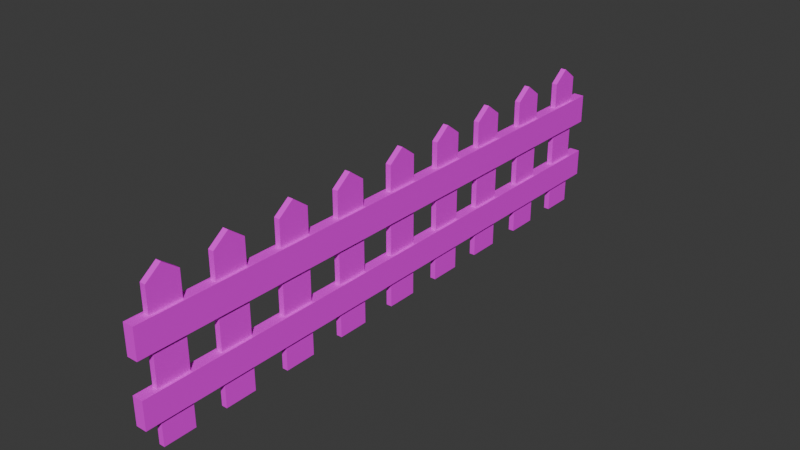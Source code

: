 # Source: fence1.blend  (saved by Blender 5.1.30; exported with 4.5.12 LTS)
import bpy
from mathutils import Matrix  # noqa: F401  (used for matrix-valued properties, if any)

bpy.ops.wm.read_factory_settings(use_empty=True)
scene = bpy.context.scene
scene.name = 'Scene'

# ---- collections
col_collection = bpy.data.collections.new('Collection'); scene.collection.children.link(col_collection)

# ---- images (referenced by path relative to the original .blend; pixels are not part of the script)
import os
ASSET_DIR = os.environ.get("B2B_ASSET_DIR", "")  # directory of the original .blend (textures are referenced by path, not embedded)
HERE = os.path.dirname(os.path.abspath(__file__))  # packed textures are extracted next to this script under _unpacked/

def load_image(name, relpath, width, height, colorspace="sRGB"):
    """Load a texture the original file referenced (path relative to the .blend, or extracted next to this script)."""
    p = next((c for c in (os.path.join(HERE, relpath), os.path.join(ASSET_DIR, relpath)) if relpath and os.path.exists(c)), "")
    if p:
        img = bpy.data.images.load(p, check_existing=True)
        img.name = name
    else:  # same state as the original file: an image datablock whose file is absent (Cycles renders it pink)
        img = bpy.data.images.new(name, width, height)
        img.source = "FILE"
        img.filepath = "//" + (relpath or name)
    img.colorspace_settings.name = colorspace
    return img
img_piskel_png = load_image('piskel.png', 'piskel.png', 1024, 1024, 'sRGB')

# ---- materials (node trees are filled in below, after node groups)
mat_material = bpy.data.materials.new('Material')
mat_material.alpha_threshold = 0.0
mat_material.use_backface_culling_lightprobe_volume = False
mat_material.roughness = 0.5
mat_material.line_color = (0.0, 0.0, 0.0, 1.0)

# ---- material node trees
mat_material.use_nodes = True; mat_material.node_tree.nodes.clear()
_N = mat_material.node_tree.nodes; _L = mat_material.node_tree.links
n0 = _N.new('ShaderNodeOutputMaterial'); n0.name = 'Material Output'; n0.location = (200, 100)
n1 = _N.new('ShaderNodeBsdfPrincipled'); n1.name = 'Principled BSDF'; n1.location = (-200, 100)
n2 = _N.new('ShaderNodeTexImage'); n2.name = 'Image Texture'; n2.location = (-487, 122)
n2.image = img_piskel_png
n2.interpolation = 'Closest'
_L.new(n1.outputs[0], n0.inputs[0])
_L.new(n2.outputs[0], n1.inputs[0])
n0.is_active_output = True

# ---- world
world_world = bpy.data.worlds.new('World'); scene.world = world_world
world_world.use_nodes = True; world_world.node_tree.nodes.clear()
_N = world_world.node_tree.nodes; _L = world_world.node_tree.links
n0 = _N.new('ShaderNodeOutputWorld'); n0.name = 'World Output'; n0.location = (200, 100)
n1 = _N.new('ShaderNodeBackground'); n1.name = 'Background'; n1.location = (-200, 100)
n1.inputs[0].default_value = (0.05088, 0.05088, 0.05088, 1.0)
_L.new(n1.outputs[0], n0.inputs[0])
n0.is_active_output = True
world_world.color = (0.05088, 0.05088, 0.05088)
world_world.sun_shadow_jitter_overblur = 0.0

# ---- meshes
me_cube = bpy.data.meshes.new('Cube')
me_cube.from_pydata([(-0.03165, 0.1782, 1.603), (-0.03165, 0.1782, 0.002661), (-0.03165, -0.1782, 1.603), (-0.03165, -0.1782, 0.002661), (0.03165, 0.1782, 1.603), (0.03165, 0.1782, 0.002661), (0.03165, -0.1782, 1.603), (0.03165, -0.1782, 0.002661), (0.03165, 0.0, 0.002661), (-0.03165, 0.0, 1.737), (0.03165, 0.0, 1.737), (-0.03165, 0.0, 0.002661), (-0.03165, 0.9107, 1.603), (-0.03165, 0.9107, 0.002661), (-0.03165, 0.5543, 1.603), (-0.03165, 0.5543, 0.002661), (0.03165, 0.9107, 1.603), (0.03165, 0.9107, 0.002661), (0.03165, 0.5543, 1.603), (0.03165, 0.5543, 0.002661), (0.03165, 0.7325, 0.002661), (-0.03165, 0.7325, 1.737), (0.03165, 0.7325, 1.737), (-0.03165, 0.7325, 0.002661), (-0.03165, 1.623, 1.603), (-0.03165, 1.623, 0.002661), (-0.03165, 1.267, 1.603), (-0.03165, 1.267, 0.002661), (0.03165, 1.623, 1.603), (0.03165, 1.623, 0.002661), (0.03165, 1.267, 1.603), (0.03165, 1.267, 0.002661), (0.03165, 1.445, 0.002661), (-0.03165, 1.445, 1.737), (0.03165, 1.445, 1.737), (-0.03165, 1.445, 0.002661), (-0.03165, 2.391, 1.603), (-0.03165, 2.391, 0.002661), (-0.03165, 2.035, 1.603), (-0.03165, 2.035, 0.002661), (0.03165, 2.391, 1.603), (0.03165, 2.391, 0.002661), (0.03165, 2.035, 1.603), (0.03165, 2.035, 0.002661), (0.03165, 2.213, 0.002661), (-0.03165, 2.213, 1.737), (0.03165, 2.213, 1.737), (-0.03165, 2.213, 0.002661), (-0.03165, 3.144, 1.603), (-0.03165, 3.144, 0.002661), (-0.03165, 2.788, 1.603), (-0.03165, 2.788, 0.002661), (0.03165, 3.144, 1.603), (0.03165, 3.144, 0.002661), (0.03165, 2.788, 1.603), (0.03165, 2.788, 0.002661), (0.03165, 2.966, 0.002661), (-0.03165, 2.966, 1.737), (0.03165, 2.966, 1.737), (-0.03165, 2.966, 0.002661), (-0.03165, -2.818, 1.603), (-0.03165, -2.818, 0.002661), (-0.03165, -3.174, 1.603), (-0.03165, -3.174, 0.002661), (0.03165, -2.818, 1.603), (0.03165, -2.818, 0.002661), (0.03165, -3.174, 1.603), (0.03165, -3.174, 0.002661), (0.03165, -2.996, 0.002661), (-0.03165, -2.996, 1.737), (0.03165, -2.996, 1.737), (-0.03165, -2.996, 0.002661), (-0.03165, -2.105, 1.603), (-0.03165, -2.105, 0.002661), (-0.03165, -2.461, 1.603), (-0.03165, -2.461, 0.002661), (0.03165, -2.105, 1.603), (0.03165, -2.105, 0.002661), (0.03165, -2.461, 1.603), (0.03165, -2.461, 0.002661), (0.03165, -2.283, 0.002661), (-0.03165, -2.283, 1.737), (0.03165, -2.283, 1.737), (-0.03165, -2.283, 0.002661), (-0.03165, -1.337, 1.603), (-0.03165, -1.337, 0.002661), (-0.03165, -1.694, 1.603), (-0.03165, -1.694, 0.002661), (0.03165, -1.337, 1.603), (0.03165, -1.337, 0.002661), (0.03165, -1.694, 1.603), (0.03165, -1.694, 0.002661), (0.03165, -1.515, 0.002661), (-0.03165, -1.515, 1.737), (0.03165, -1.515, 1.737), (-0.03165, -1.515, 0.002661), (-0.03165, -0.5844, 1.603), (-0.03165, -0.5844, 0.002661), (-0.03165, -0.9408, 1.603), (-0.03165, -0.9408, 0.002661), (0.03165, -0.5844, 1.603), (0.03165, -0.5844, 0.002661), (0.03165, -0.9408, 1.603), (0.03165, -0.9408, 0.002661), (0.03165, -0.7626, 0.002661), (-0.03165, -0.7626, 1.737), (0.03165, -0.7626, 1.737), (-0.03165, -0.7626, 0.002661), (-0.06102, -3.357, 0.9786), (-0.06102, -3.357, 1.311), (-0.06102, 3.357, 0.9786), (-0.06102, 3.357, 1.311), (0.06102, -3.357, 0.9786), (0.06102, -3.357, 1.311), (0.06102, 3.357, 0.9786), (0.06102, 3.357, 1.311), (-0.06102, -3.357, 0.2865), (-0.06102, -3.357, 0.597), (-0.06102, 3.357, 0.2865), (-0.06102, 3.357, 0.597), (0.06102, -3.357, 0.2865), (0.06102, -3.357, 0.597), (0.06102, 3.357, 0.2865), (0.06102, 3.357, 0.597)], [], [(9, 2, 6, 10), (3, 7, 6, 2), (8, 5, 4, 10), (15, 19, 18, 14), (11, 3, 2, 9), (5, 1, 0, 4), (1, 11, 9, 0), (21, 14, 18, 22), (7, 8, 10, 6), (0, 9, 10, 4), (20, 17, 16, 22), (23, 15, 14, 21), (17, 13, 12, 16), (13, 23, 21, 12), (19, 20, 22, 18), (12, 21, 22, 16), (27, 31, 30, 26), (33, 26, 30, 34), (32, 29, 28, 34), (35, 27, 26, 33), (29, 25, 24, 28), (25, 35, 33, 24), (31, 32, 34, 30), (24, 33, 34, 28), (39, 43, 42, 38), (45, 38, 42, 46), (44, 41, 40, 46), (47, 39, 38, 45), (41, 37, 36, 40), (37, 47, 45, 36), (43, 44, 46, 42), (36, 45, 46, 40), (51, 55, 54, 50), (57, 50, 54, 58), (56, 53, 52, 58), (59, 51, 50, 57), (53, 49, 48, 52), (49, 59, 57, 48), (55, 56, 58, 54), (48, 57, 58, 52), (63, 67, 66, 62), (69, 62, 66, 70), (68, 65, 64, 70), (71, 63, 62, 69), (65, 61, 60, 64), (61, 71, 69, 60), (67, 68, 70, 66), (60, 69, 70, 64), (75, 79, 78, 74), (81, 74, 78, 82), (80, 77, 76, 82), (83, 75, 74, 81), (77, 73, 72, 76), (73, 83, 81, 72), (79, 80, 82, 78), (72, 81, 82, 76), (87, 91, 90, 86), (93, 86, 90, 94), (92, 89, 88, 94), (95, 87, 86, 93), (89, 85, 84, 88), (85, 95, 93, 84), (91, 92, 94, 90), (84, 93, 94, 88), (99, 103, 102, 98), (105, 98, 102, 106), (104, 101, 100, 106), (107, 99, 98, 105), (101, 97, 96, 100), (97, 107, 105, 96), (103, 104, 106, 102), (96, 105, 106, 100), (108, 109, 111, 110), (110, 111, 115, 114), (114, 115, 113, 112), (112, 113, 109, 108), (110, 114, 112, 108), (115, 111, 109, 113), (116, 117, 119, 118), (118, 119, 123, 122), (122, 123, 121, 120), (120, 121, 117, 116), (118, 122, 120, 116), (123, 119, 117, 121)])
_uv = me_cube.uv_layers.new(name='UVMap')
_uv.uv.foreach_set('vector', [0.9403, 0.05354, 0.9403, 0.05354, 0.9403, 0.05354, 0.9403, 0.05354, 0.9403, 0.05354, 0.9403, 0.05354, 0.9403, 0.05354, 0.9403, 0.05354, 0.9403, 0.05354, 0.9403, 0.05354, 0.9403, 0.05354, 0.9403, 0.05354, 0.9403, 0.05354, 0.9403, 0.05354, 0.9403, 0.05354, 0.9403, 0.05354, 0.9403, 0.05354, 0.9403, 0.05354, 0.9403, 0.05354, 0.9403, 0.05354, 0.9403, 0.05354, 0.9403, 0.05354, 0.9403, 0.05354, 0.9403, 0.05354, 0.9403, 0.05354, 0.9403, 0.05354, 0.9403, 0.05354, 0.9403, 0.05354, 0.9403, 0.05354, 0.9403, 0.05354, 0.9403, 0.05354, 0.9403, 0.05354, 0.9403, 0.05354, 0.9403, 0.05354, 0.9403, 0.05354, 0.9403, 0.05354, 0.9403, 0.05354, 0.9403, 0.05354, 0.9403, 0.05354, 0.9403, 0.05354, 0.9403, 0.05354, 0.9403, 0.05354, 0.9403, 0.05354, 0.9403, 0.05354, 0.9403, 0.05354, 0.9403, 0.05354, 0.9403, 0.05354, 0.9403, 0.05354, 0.9403, 0.05354, 0.9403, 0.05354, 0.9403, 0.05354, 0.9403, 0.05354, 0.9403, 0.05354, 0.9403, 0.05354, 0.9403, 0.05354, 0.9403, 0.05354, 0.9403, 0.05354, 0.9403, 0.05354, 0.9403, 0.05354, 0.9403, 0.05354, 0.9403, 0.05354, 0.9403, 0.05354, 0.9403, 0.05354, 0.9403, 0.05354, 0.9403, 0.05354, 0.9403, 0.05354, 0.9403, 0.05354, 0.9403, 0.05354, 0.9403, 0.05354, 0.9403, 0.05354, 0.9403, 0.05354, 0.9403, 0.05354, 0.9403, 0.05354, 0.9403, 0.05354, 0.9403, 0.05354, 0.9403, 0.05354, 0.9403, 0.05354, 0.9403, 0.05354, 0.9403, 0.05354, 0.9403, 0.05354, 0.9403, 0.05354, 0.9403, 0.05354, 0.9403, 0.05354, 0.9403, 0.05354, 0.9403, 0.05354, 0.9403, 0.05354, 0.9403, 0.05354, 0.9403, 0.05354, 0.9403, 0.05354, 0.9403, 0.05354, 0.9403, 0.05354, 0.9403, 0.05354, 0.9403, 0.05354, 0.9403, 0.05354, 0.9403, 0.05354, 0.9403, 0.05354, 0.9403, 0.05354, 0.9403, 0.05354, 0.9403, 0.05354, 0.9403, 0.05354, 0.9403, 0.05354, 0.9403, 0.05354, 0.9403, 0.05354, 0.9403, 0.05354, 0.9403, 0.05354, 0.9403, 0.05354, 0.9403, 0.05354, 0.9403, 0.05354, 0.9403, 0.05354, 0.9403, 0.05354, 0.9403, 0.05354, 0.9403, 0.05354, 0.9403, 0.05354, 0.9403, 0.05354, 0.9403, 0.05354, 0.9403, 0.05354, 0.9403, 0.05354, 0.9403, 0.05354, 0.9403, 0.05354, 0.9403, 0.05354, 0.9403, 0.05354, 0.9403, 0.05354, 0.9403, 0.05354, 0.9403, 0.05354, 0.9403, 0.05354, 0.9403, 0.05354, 0.9403, 0.05354, 0.9403, 0.05354, 0.9403, 0.05354, 0.9403, 0.05354, 0.9403, 0.05354, 0.9403, 0.05354, 0.9403, 0.05354, 0.9403, 0.05354, 0.9403, 0.05354, 0.9403, 0.05354, 0.9403, 0.05354, 0.9403, 0.05354, 0.9403, 0.05354, 0.9403, 0.05354, 0.9403, 0.05354, 0.9403, 0.05354, 0.9403, 0.05354, 0.9403, 0.05354, 0.9403, 0.05354, 0.9403, 0.05354, 0.9403, 0.05354, 0.9403, 0.05354, 0.9403, 0.05354, 0.9403, 0.05354, 0.9403, 0.05354, 0.9403, 0.05354, 0.9403, 0.05354, 0.9403, 0.05354, 0.9403, 0.05354, 0.9403, 0.05354, 0.9403, 0.05354, 0.9403, 0.05354, 0.9403, 0.05354, 0.9403, 0.05354, 0.9403, 0.05354, 0.9403, 0.05354, 0.9403, 0.05354, 0.9403, 0.05354, 0.9403, 0.05354, 0.9403, 0.05354, 0.9403, 0.05354, 0.9403, 0.05354, 0.9403, 0.05354, 0.9403, 0.05354, 0.9403, 0.05354, 0.9403, 0.05354, 0.9403, 0.05354, 0.9403, 0.05354, 0.9403, 0.05354, 0.9403, 0.05354, 0.9403, 0.05354, 0.9403, 0.05354, 0.9403, 0.05354, 0.9403, 0.05354, 0.9403, 0.05354, 0.9403, 0.05354, 0.9403, 0.05354, 0.9403, 0.05354, 0.9403, 0.05354, 0.9403, 0.05354, 0.9403, 0.05354, 0.9403, 0.05354, 0.9403, 0.05354, 0.9403, 0.05354, 0.9403, 0.05354, 0.9403, 0.05354, 0.9403, 0.05354, 0.9403, 0.05354, 0.9403, 0.05354, 0.9403, 0.05354, 0.9403, 0.05354, 0.9403, 0.05354, 0.9403, 0.05354, 0.9403, 0.05354, 0.9403, 0.05354, 0.9403, 0.05354, 0.9403, 0.05354, 0.9403, 0.05354, 0.9403, 0.05354, 0.9403, 0.05354, 0.9403, 0.05354, 0.9403, 0.05354, 0.9403, 0.05354, 0.9403, 0.05354, 0.9403, 0.05354, 0.9403, 0.05354, 0.9403, 0.05354, 0.9403, 0.05354, 0.9403, 0.05354, 0.9403, 0.05354, 0.9403, 0.05354, 0.9403, 0.05354, 0.9403, 0.05354, 0.9403, 0.05354, 0.9403, 0.05354, 0.9403, 0.05354, 0.9403, 0.05354, 0.9403, 0.05354, 0.9403, 0.05354, 0.9403, 0.05354, 0.9403, 0.05354, 0.9403, 0.05354, 0.9403, 0.05354, 0.9403, 0.05354, 0.9403, 0.05354, 0.9403, 0.05354, 0.9403, 0.05354, 0.9403, 0.05354, 0.9403, 0.05354, 0.9403, 0.05354, 0.9403, 0.05354, 0.9403, 0.05354, 0.9403, 0.05354, 0.9403, 0.05354, 0.9403, 0.05354, 0.9403, 0.05354, 0.9403, 0.05354, 0.9403, 0.05354, 0.9403, 0.05354, 0.9403, 0.05354, 0.9403, 0.05354, 0.9403, 0.05354, 0.9403, 0.05354, 0.9403, 0.05354, 0.9403, 0.05354, 0.9403, 0.05354, 0.9403, 0.05354, 0.9403, 0.05354, 0.9403, 0.05354, 0.9403, 0.05354, 0.9403, 0.05354, 0.9403, 0.05354, 0.9403, 0.05354, 0.9403, 0.05354, 0.9403, 0.05354, 0.9403, 0.05354, 0.9403, 0.05354, 0.9403, 0.05354, 0.9403, 0.05354, 0.9403, 0.05354, 0.9403, 0.05354, 0.9403, 0.05354, 0.9403, 0.05354, 0.9403, 0.05354, 0.9403, 0.05354, 0.9403, 0.05354, 0.9403, 0.05354, 0.9403, 0.05354, 0.9403, 0.05354, 0.9403, 0.05354, 0.9403, 0.05354, 0.9403, 0.05354, 0.9403, 0.05354, 0.9403, 0.05354, 0.9403, 0.05354, 0.9403, 0.05354, 0.9403, 0.05354, 0.9403, 0.05354, 0.9403, 0.05354, 0.9403, 0.05354, 0.9403, 0.05354, 0.9403, 0.05354, 0.9279, 0.08145, 0.9279, 0.08145, 0.9279, 0.08145, 0.9279, 0.08145, 0.9279, 0.08145, 0.9279, 0.08145, 0.9279, 0.08145, 0.9279, 0.08145, 0.9279, 0.08145, 0.9279, 0.08145, 0.9279, 0.08145, 0.9279, 0.08145, 0.9279, 0.08145, 0.9279, 0.08145, 0.9279, 0.08145, 0.9279, 0.08145, 0.9279, 0.08145, 0.9279, 0.08145, 0.9279, 0.08145, 0.9279, 0.08145, 0.9279, 0.08145, 0.9279, 0.08145, 0.9279, 0.08145, 0.9279, 0.08145, 0.9279, 0.08145, 0.9279, 0.08145, 0.9279, 0.08145, 0.9279, 0.08145, 0.9279, 0.08145, 0.9279, 0.08145, 0.9279, 0.08145, 0.9279, 0.08145, 0.9279, 0.08145, 0.9279, 0.08145, 0.9279, 0.08145, 0.9279, 0.08145, 0.9279, 0.08145, 0.9279, 0.08145, 0.9279, 0.08145, 0.9279, 0.08145, 0.9279, 0.08145, 0.9279, 0.08145, 0.9279, 0.08145, 0.9279, 0.08145, 0.9279, 0.08145, 0.9279, 0.08145, 0.9279, 0.08145, 0.9279, 0.08145])
me_cube.materials.append(mat_material)
me_cube.use_mirror_vertex_groups = False
me_cube.update()

# ---- objects
ob_cube = bpy.data.objects.new('Cube', me_cube)

# ---- transforms, parenting, visibility, modifiers, constraints
ob_cube.location = (0.0, 0.0, 0.0)
ob_cube.lock_rotations_4d = False
ob_cube.empty_display_type = 'ARROWS'
ob_cube.lineart.crease_threshold = 0.0

# ---- collection membership
col_collection.objects.link(ob_cube)

# ---- scene / render settings (as saved in the file)
scene.frame_start = 1; scene.frame_end = 250; scene.frame_set(1)
scene.render.engine = 'BLENDER_EEVEE_NEXT'
scene.render.bake_bias = 0.0
scene.render.bake_samples = 0
scene.cycles.sampling_pattern = 'TABULATED_SOBOL'
scene.eevee.use_volume_custom_range = False
bpy.context.view_layer.update()

# ---- added for rendering (the .blend has no active camera and no usable light): camera, sun
cam_auto = bpy.data.cameras.new('AutoCamera')
cam_auto.lens = 50.0
cam_auto.sensor_width = 36.0
cam_auto.clip_end = 1000.0
ob_auto_camera = bpy.data.objects.new('AutoCamera', cam_auto)
scene.collection.objects.link(ob_auto_camera)
ob_auto_camera.location = (6.41748, -7.70098, 6.0037)
ob_auto_camera.rotation_euler = (1.09748, -7.21219e-08, 0.694738)
scene.camera = ob_auto_camera
light_auto_sun = bpy.data.lights.new('AutoSun', 'SUN')
light_auto_sun.energy = 3.0
light_auto_sun.angle = 0.0523599
ob_auto_sun = bpy.data.objects.new('AutoSun', light_auto_sun)
scene.collection.objects.link(ob_auto_sun)
ob_auto_sun.rotation_euler = (0.872665, 0.174533, 0.523599)
bpy.context.view_layer.update()
